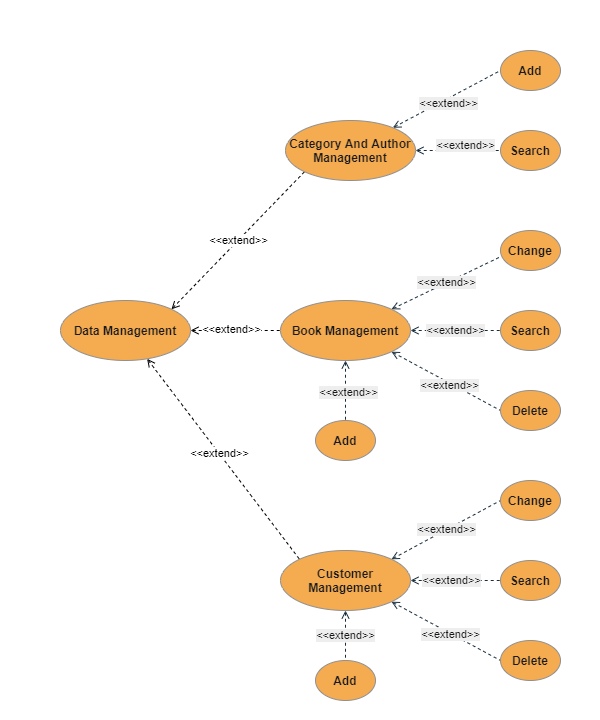

The diagram above was exported from draw.io. Its source (the exported page's mxGraphModel, read from the mxfile embedded in the PNG):
<mxGraphModel dx="-1114" dy="96" grid="1" gridSize="10" guides="1" tooltips="1" connect="1" arrows="1" fold="1" page="1" pageScale="1" pageWidth="100" pageHeight="120" math="0" shadow="0">
  <root>
    <mxCell id="0" />
    <mxCell id="1" parent="0" />
    <mxCell id="hZD7CK7GaunZ8KqkDHXR-38" value="&amp;lt;&amp;lt;extend&amp;gt;&amp;gt;" style="rounded=0;orthogonalLoop=1;jettySize=auto;html=1;exitX=1;exitY=0;exitDx=0;exitDy=0;entryX=0;entryY=1;entryDx=0;entryDy=0;dashed=1;endArrow=none;endFill=0;startArrow=open;startFill=0;" parent="1" source="hZD7CK7GaunZ8KqkDHXR-2" target="hZD7CK7GaunZ8KqkDHXR-14" edge="1">
      <mxGeometry relative="1" as="geometry" />
    </mxCell>
    <mxCell id="hZD7CK7GaunZ8KqkDHXR-52" style="edgeStyle=none;rounded=0;orthogonalLoop=1;jettySize=auto;html=1;exitX=1;exitY=0.5;exitDx=0;exitDy=0;entryX=0;entryY=0.5;entryDx=0;entryDy=0;dashed=1;endArrow=none;endFill=0;startArrow=open;startFill=0;" parent="1" source="hZD7CK7GaunZ8KqkDHXR-2" target="hZD7CK7GaunZ8KqkDHXR-44" edge="1">
      <mxGeometry relative="1" as="geometry" />
    </mxCell>
    <mxCell id="hZD7CK7GaunZ8KqkDHXR-53" value="&amp;lt;&amp;lt;extend&amp;gt;&amp;gt;" style="edgeLabel;html=1;align=center;verticalAlign=middle;resizable=0;points=[];" parent="hZD7CK7GaunZ8KqkDHXR-52" vertex="1" connectable="0">
      <mxGeometry x="-0.1194" y="2" relative="1" as="geometry">
        <mxPoint as="offset" />
      </mxGeometry>
    </mxCell>
    <mxCell id="kJ41-1AjaAt5-7aD70xn-13" style="rounded=0;orthogonalLoop=1;jettySize=auto;html=1;entryX=0;entryY=0;entryDx=0;entryDy=0;endArrow=none;endFill=0;dashed=1;startArrow=open;startFill=0;" parent="1" source="hZD7CK7GaunZ8KqkDHXR-2" target="kJ41-1AjaAt5-7aD70xn-6" edge="1">
      <mxGeometry relative="1" as="geometry" />
    </mxCell>
    <mxCell id="kJ41-1AjaAt5-7aD70xn-14" value="&amp;lt;&amp;lt;extend&amp;gt;&amp;gt;" style="edgeLabel;html=1;align=center;verticalAlign=middle;resizable=0;points=[];" parent="kJ41-1AjaAt5-7aD70xn-13" vertex="1" connectable="0">
      <mxGeometry x="-0.0605" relative="1" as="geometry">
        <mxPoint as="offset" />
      </mxGeometry>
    </mxCell>
    <mxCell id="hZD7CK7GaunZ8KqkDHXR-2" value="&lt;b&gt;Data Management&lt;/b&gt;" style="ellipse;whiteSpace=wrap;html=1;fillColor=#F5AB50;strokeColor=#909090;fontColor=#1A1A1A;" parent="1" vertex="1">
      <mxGeometry x="2260" y="1020" width="130" height="60" as="geometry" />
    </mxCell>
    <mxCell id="hZD7CK7GaunZ8KqkDHXR-7" style="edgeStyle=none;rounded=0;orthogonalLoop=1;jettySize=auto;html=1;exitX=0.5;exitY=0;exitDx=0;exitDy=0;strokeColor=#182E3E;fontColor=#1A1A1A;labelBackgroundColor=#EEEEEE;" parent="1" edge="1">
      <mxGeometry relative="1" as="geometry">
        <mxPoint x="2250" y="910" as="sourcePoint" />
        <mxPoint x="2250" y="910" as="targetPoint" />
      </mxGeometry>
    </mxCell>
    <mxCell id="hZD7CK7GaunZ8KqkDHXR-8" style="edgeStyle=none;rounded=0;orthogonalLoop=1;jettySize=auto;html=1;exitX=0.5;exitY=1;exitDx=0;exitDy=0;strokeColor=#182E3E;fontColor=#1A1A1A;labelBackgroundColor=#EEEEEE;" parent="1" edge="1">
      <mxGeometry relative="1" as="geometry">
        <mxPoint x="2250" y="960" as="sourcePoint" />
        <mxPoint x="2250" y="960" as="targetPoint" />
      </mxGeometry>
    </mxCell>
    <mxCell id="hZD7CK7GaunZ8KqkDHXR-10" style="edgeStyle=none;rounded=0;orthogonalLoop=1;jettySize=auto;html=1;entryX=0;entryY=0.5;entryDx=0;entryDy=0;dashed=1;startArrow=open;startFill=0;endArrow=none;endFill=0;strokeColor=#182E3E;fontColor=#1A1A1A;labelBackgroundColor=#EEEEEE;" parent="1" source="hZD7CK7GaunZ8KqkDHXR-14" target="hZD7CK7GaunZ8KqkDHXR-15" edge="1">
      <mxGeometry relative="1" as="geometry" />
    </mxCell>
    <mxCell id="hZD7CK7GaunZ8KqkDHXR-11" style="edgeStyle=none;rounded=0;orthogonalLoop=1;jettySize=auto;html=1;exitX=1;exitY=0.5;exitDx=0;exitDy=0;dashed=1;startArrow=open;startFill=0;endArrow=none;endFill=0;entryX=0;entryY=0.5;entryDx=0;entryDy=0;strokeColor=#182E3E;fontColor=#1A1A1A;labelBackgroundColor=#EEEEEE;" parent="1" source="hZD7CK7GaunZ8KqkDHXR-14" target="jajQYsuZenIAYxLGJDvM-3" edge="1">
      <mxGeometry relative="1" as="geometry">
        <mxPoint x="2700.0042742793275" y="730" as="targetPoint" />
      </mxGeometry>
    </mxCell>
    <mxCell id="hZD7CK7GaunZ8KqkDHXR-14" value="&lt;b&gt;Category And Author Management&lt;/b&gt;" style="ellipse;whiteSpace=wrap;html=1;fillColor=#F5AB50;strokeColor=#909090;fontColor=#1A1A1A;" parent="1" vertex="1">
      <mxGeometry x="2485.0042742793275" y="840" width="130" height="60" as="geometry" />
    </mxCell>
    <mxCell id="hZD7CK7GaunZ8KqkDHXR-15" value="&lt;b&gt;Add&lt;/b&gt;" style="ellipse;whiteSpace=wrap;html=1;fillColor=#F5AB50;strokeColor=#909090;fontColor=#1A1A1A;" parent="1" vertex="1">
      <mxGeometry x="2700.0042742793275" y="770" width="60" height="40" as="geometry" />
    </mxCell>
    <mxCell id="hZD7CK7GaunZ8KqkDHXR-21" value="&amp;lt;&amp;lt;extend&amp;gt;&amp;gt;" style="edgeLabel;html=1;align=center;verticalAlign=middle;resizable=0;points=[];fontColor=#1A1A1A;labelBackgroundColor=#EEEEEE;" parent="1" vertex="1" connectable="0">
      <mxGeometry x="2545" y="959.995655551756" as="geometry">
        <mxPoint x="102" y="-137" as="offset" />
      </mxGeometry>
    </mxCell>
    <mxCell id="hZD7CK7GaunZ8KqkDHXR-22" value="&amp;lt;&amp;lt;extend&amp;gt;&amp;gt;" style="edgeLabel;html=1;align=center;verticalAlign=middle;resizable=0;points=[];fontColor=#1A1A1A;labelBackgroundColor=#EEEEEE;" parent="1" vertex="1" connectable="0">
      <mxGeometry x="2515" y="999.995655551756" as="geometry">
        <mxPoint x="149" y="-135" as="offset" />
      </mxGeometry>
    </mxCell>
    <mxCell id="hZD7CK7GaunZ8KqkDHXR-40" style="edgeStyle=none;rounded=0;orthogonalLoop=1;jettySize=auto;html=1;entryX=0.5;entryY=0;entryDx=0;entryDy=0;dashed=1;startArrow=open;startFill=0;endArrow=none;endFill=0;strokeColor=#182E3E;fontColor=#1A1A1A;labelBackgroundColor=#EEEEEE;" parent="1" source="hZD7CK7GaunZ8KqkDHXR-44" target="hZD7CK7GaunZ8KqkDHXR-45" edge="1">
      <mxGeometry relative="1" as="geometry" />
    </mxCell>
    <mxCell id="hZD7CK7GaunZ8KqkDHXR-41" value="&amp;lt;&amp;lt;extend&amp;gt;&amp;gt;" style="edgeStyle=none;rounded=0;orthogonalLoop=1;jettySize=auto;html=1;exitX=1;exitY=0;exitDx=0;exitDy=0;dashed=1;startArrow=open;startFill=0;endArrow=none;endFill=0;entryX=0.014;entryY=0.646;entryDx=0;entryDy=0;strokeColor=#182E3E;fontColor=#1A1A1A;labelBackgroundColor=#EEEEEE;entryPerimeter=0;" parent="1" source="hZD7CK7GaunZ8KqkDHXR-44" target="hZD7CK7GaunZ8KqkDHXR-49" edge="1">
      <mxGeometry relative="1" as="geometry">
        <mxPoint x="2690" y="1210" as="targetPoint" />
      </mxGeometry>
    </mxCell>
    <mxCell id="hZD7CK7GaunZ8KqkDHXR-42" value="&amp;lt;&amp;lt;extend&amp;gt;&amp;gt;" style="edgeStyle=none;rounded=0;orthogonalLoop=1;jettySize=auto;html=1;exitX=1;exitY=0.5;exitDx=0;exitDy=0;entryX=0;entryY=0.5;entryDx=0;entryDy=0;dashed=1;startArrow=open;startFill=0;endArrow=none;endFill=0;strokeColor=#182E3E;fontColor=#1A1A1A;labelBackgroundColor=#EEEEEE;" parent="1" source="hZD7CK7GaunZ8KqkDHXR-44" target="hZD7CK7GaunZ8KqkDHXR-51" edge="1">
      <mxGeometry relative="1" as="geometry">
        <mxPoint x="2690" y="1290" as="targetPoint" />
      </mxGeometry>
    </mxCell>
    <mxCell id="hZD7CK7GaunZ8KqkDHXR-43" value="&amp;lt;&amp;lt;extend&amp;gt;&amp;gt;" style="edgeStyle=none;rounded=0;orthogonalLoop=1;jettySize=auto;html=1;exitX=1;exitY=1;exitDx=0;exitDy=0;entryX=0;entryY=0.5;entryDx=0;entryDy=0;dashed=1;startArrow=open;startFill=0;endArrow=none;endFill=0;strokeColor=#182E3E;fontColor=#1A1A1A;labelBackgroundColor=#EEEEEE;" parent="1" source="hZD7CK7GaunZ8KqkDHXR-44" target="hZD7CK7GaunZ8KqkDHXR-50" edge="1">
      <mxGeometry x="-1" y="-60" relative="1" as="geometry">
        <mxPoint x="2690" y="1370" as="targetPoint" />
        <mxPoint x="-14" y="-12" as="offset" />
      </mxGeometry>
    </mxCell>
    <mxCell id="hZD7CK7GaunZ8KqkDHXR-44" value="&lt;b&gt;Book Management&lt;/b&gt;" style="ellipse;whiteSpace=wrap;html=1;fillColor=#F5AB50;strokeColor=#909090;fontColor=#1A1A1A;" parent="1" vertex="1">
      <mxGeometry x="2480" y="1020" width="130" height="60" as="geometry" />
    </mxCell>
    <mxCell id="hZD7CK7GaunZ8KqkDHXR-45" value="&lt;b&gt;Add&lt;/b&gt;" style="ellipse;whiteSpace=wrap;html=1;fillColor=#F5AB50;strokeColor=#909090;fontColor=#1A1A1A;" parent="1" vertex="1">
      <mxGeometry x="2515" y="1140" width="60" height="40" as="geometry" />
    </mxCell>
    <mxCell id="hZD7CK7GaunZ8KqkDHXR-48" value="&amp;lt;&amp;lt;extend&amp;gt;&amp;gt;" style="edgeLabel;html=1;align=center;verticalAlign=middle;resizable=0;points=[];fontColor=#1A1A1A;labelBackgroundColor=#EEEEEE;" parent="1" vertex="1" connectable="0">
      <mxGeometry x="2499.9957257206725" y="1239.995655551756" as="geometry">
        <mxPoint x="149" y="-135" as="offset" />
      </mxGeometry>
    </mxCell>
    <mxCell id="hZD7CK7GaunZ8KqkDHXR-49" value="&lt;b&gt;Change&lt;/b&gt;" style="ellipse;whiteSpace=wrap;html=1;fillColor=#F5AB50;strokeColor=#909090;fontColor=#1A1A1A;" parent="1" vertex="1">
      <mxGeometry x="2700" y="950" width="60" height="40" as="geometry" />
    </mxCell>
    <mxCell id="hZD7CK7GaunZ8KqkDHXR-50" value="&lt;b&gt;Delete&lt;/b&gt;" style="ellipse;whiteSpace=wrap;html=1;fillColor=#F5AB50;strokeColor=#909090;fontColor=#1A1A1A;" parent="1" vertex="1">
      <mxGeometry x="2700" y="1110" width="60" height="40" as="geometry" />
    </mxCell>
    <mxCell id="hZD7CK7GaunZ8KqkDHXR-51" value="&lt;b&gt;Search&lt;/b&gt;" style="ellipse;whiteSpace=wrap;html=1;fillColor=#F5AB50;strokeColor=#909090;fontColor=#1A1A1A;" parent="1" vertex="1">
      <mxGeometry x="2700" y="1030" width="60" height="40" as="geometry" />
    </mxCell>
    <mxCell id="jajQYsuZenIAYxLGJDvM-3" value="&lt;b&gt;Search&lt;/b&gt;" style="ellipse;whiteSpace=wrap;html=1;fillColor=#F5AB50;strokeColor=#909090;fontColor=#1A1A1A;" parent="1" vertex="1">
      <mxGeometry x="2700.0042742793275" y="850" width="60" height="40" as="geometry" />
    </mxCell>
    <mxCell id="kJ41-1AjaAt5-7aD70xn-1" value="&amp;lt;&amp;lt;extend&amp;gt;&amp;gt;" style="orthogonalLoop=1;jettySize=auto;html=1;entryX=0;entryY=0.5;entryDx=0;entryDy=0;fontColor=#1A1A1A;endArrow=none;endFill=0;dashed=1;labelBackgroundColor=#EEEEEE;startArrow=open;startFill=0;fillColor=#fff2cc;strokeColor=#182E3E;" parent="1" source="kJ41-1AjaAt5-7aD70xn-6" target="kJ41-1AjaAt5-7aD70xn-11" edge="1">
      <mxGeometry x="-0.1" relative="1" as="geometry">
        <mxPoint as="offset" />
      </mxGeometry>
    </mxCell>
    <mxCell id="kJ41-1AjaAt5-7aD70xn-2" value="&amp;lt;&amp;lt;extend&amp;gt;&amp;gt;" style="orthogonalLoop=1;jettySize=auto;html=1;exitX=1;exitY=0;exitDx=0;exitDy=0;entryX=0;entryY=0.5;entryDx=0;entryDy=0;strokeColor=#182E3E;fontColor=#1A1A1A;dashed=1;endArrow=none;endFill=0;labelBackgroundColor=#EEEEEE;startArrow=open;startFill=0;" parent="1" source="kJ41-1AjaAt5-7aD70xn-6" target="kJ41-1AjaAt5-7aD70xn-8" edge="1">
      <mxGeometry relative="1" as="geometry" />
    </mxCell>
    <mxCell id="kJ41-1AjaAt5-7aD70xn-3" style="edgeStyle=none;orthogonalLoop=1;jettySize=auto;html=1;exitX=1;exitY=1;exitDx=0;exitDy=0;entryX=0;entryY=0.5;entryDx=0;entryDy=0;dashed=1;endArrow=none;endFill=0;strokeColor=#182E3E;fontColor=#1A1A1A;labelBackgroundColor=#EEEEEE;startArrow=open;startFill=0;" parent="1" source="kJ41-1AjaAt5-7aD70xn-6" target="kJ41-1AjaAt5-7aD70xn-10" edge="1">
      <mxGeometry relative="1" as="geometry" />
    </mxCell>
    <mxCell id="kJ41-1AjaAt5-7aD70xn-4" value="&amp;lt;&amp;lt;extend&amp;gt;&amp;gt;" style="edgeLabel;html=1;align=center;verticalAlign=middle;resizable=0;points=[];fontColor=#1A1A1A;labelBackgroundColor=#EEEEEE;" parent="kJ41-1AjaAt5-7aD70xn-3" vertex="1" connectable="0">
      <mxGeometry x="-0.167" y="-2" relative="1" as="geometry">
        <mxPoint x="14.15" y="5.79" as="offset" />
      </mxGeometry>
    </mxCell>
    <mxCell id="kJ41-1AjaAt5-7aD70xn-5" value="&amp;lt;&amp;lt;extend&amp;gt;&amp;gt;" style="edgeStyle=none;orthogonalLoop=1;jettySize=auto;html=1;dashed=1;endArrow=none;endFill=0;strokeColor=#182E3E;fontColor=#1A1A1A;labelBackgroundColor=#EEEEEE;startArrow=open;startFill=0;" parent="1" source="kJ41-1AjaAt5-7aD70xn-6" target="kJ41-1AjaAt5-7aD70xn-12" edge="1">
      <mxGeometry relative="1" as="geometry" />
    </mxCell>
    <mxCell id="kJ41-1AjaAt5-7aD70xn-6" value="&lt;b&gt;Customer Management&lt;/b&gt;" style="ellipse;whiteSpace=wrap;html=1;strokeColor=#909090;fillColor=#F5AB50;fontColor=#1A1A1A;" parent="1" vertex="1">
      <mxGeometry x="2480" y="1270" width="130" height="60" as="geometry" />
    </mxCell>
    <mxCell id="kJ41-1AjaAt5-7aD70xn-8" value="&lt;b&gt;Change&lt;/b&gt;" style="ellipse;whiteSpace=wrap;html=1;fillColor=#F5AB50;strokeColor=#909090;fontColor=#1A1A1A;" parent="1" vertex="1">
      <mxGeometry x="2700" y="1200" width="60" height="40" as="geometry" />
    </mxCell>
    <mxCell id="kJ41-1AjaAt5-7aD70xn-10" value="&lt;b&gt;Delete&lt;/b&gt;" style="ellipse;whiteSpace=wrap;html=1;fillColor=#F5AB50;strokeColor=#909090;fontColor=#1A1A1A;" parent="1" vertex="1">
      <mxGeometry x="2700" y="1360" width="60" height="40" as="geometry" />
    </mxCell>
    <mxCell id="kJ41-1AjaAt5-7aD70xn-11" value="&lt;b&gt;Search&lt;/b&gt;" style="ellipse;whiteSpace=wrap;html=1;fillColor=#F5AB50;strokeColor=#909090;fontColor=#1A1A1A;" parent="1" vertex="1">
      <mxGeometry x="2700" y="1280" width="60" height="40" as="geometry" />
    </mxCell>
    <mxCell id="kJ41-1AjaAt5-7aD70xn-12" value="&lt;b&gt;Add&lt;/b&gt;" style="ellipse;whiteSpace=wrap;html=1;fillColor=#F5AB50;strokeColor=#909090;fontColor=#1A1A1A;" parent="1" vertex="1">
      <mxGeometry x="2515" y="1380" width="60" height="40" as="geometry" />
    </mxCell>
    <mxCell id="9Flktn5k-Cp5alxkAJOD-3" style="edgeStyle=orthogonalEdgeStyle;rounded=0;orthogonalLoop=1;jettySize=auto;html=1;exitX=0.5;exitY=1;exitDx=0;exitDy=0;" parent="1" source="kJ41-1AjaAt5-7aD70xn-10" target="kJ41-1AjaAt5-7aD70xn-10" edge="1">
      <mxGeometry relative="1" as="geometry" />
    </mxCell>
  </root>
</mxGraphModel>